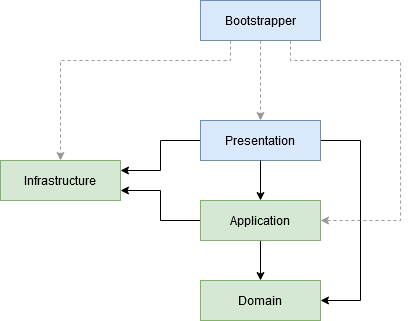

The diagram above was exported from draw.io. Its source (the exported page's mxGraphModel, read from the mxfile embedded in the PNG):
<mxGraphModel dx="1582" dy="727" grid="1" gridSize="10" guides="1" tooltips="1" connect="1" arrows="1" fold="1" page="0" pageScale="1" pageWidth="1169" pageHeight="827" math="0" shadow="0">
  <root>
    <mxCell id="0" />
    <mxCell id="1" parent="0" />
    <mxCell id="KGguiSicW4BJI-hF1nLw-1" value="Domain" style="rounded=0;whiteSpace=wrap;html=1;fillColor=#d5e8d4;strokeColor=#82b366;" parent="1" vertex="1">
      <mxGeometry x="80" y="320" width="120" height="40" as="geometry" />
    </mxCell>
    <mxCell id="KGguiSicW4BJI-hF1nLw-7" style="edgeStyle=orthogonalEdgeStyle;rounded=0;orthogonalLoop=1;jettySize=auto;html=1;exitX=0;exitY=0.5;exitDx=0;exitDy=0;entryX=1;entryY=0.75;entryDx=0;entryDy=0;" parent="1" source="KGguiSicW4BJI-hF1nLw-2" target="KGguiSicW4BJI-hF1nLw-5" edge="1">
      <mxGeometry relative="1" as="geometry" />
    </mxCell>
    <mxCell id="KGguiSicW4BJI-hF1nLw-8" style="edgeStyle=orthogonalEdgeStyle;rounded=0;orthogonalLoop=1;jettySize=auto;html=1;exitX=0.5;exitY=1;exitDx=0;exitDy=0;entryX=0.5;entryY=0;entryDx=0;entryDy=0;" parent="1" source="KGguiSicW4BJI-hF1nLw-2" target="KGguiSicW4BJI-hF1nLw-1" edge="1">
      <mxGeometry relative="1" as="geometry" />
    </mxCell>
    <mxCell id="KGguiSicW4BJI-hF1nLw-2" value="Application" style="rounded=0;whiteSpace=wrap;html=1;fillColor=#d5e8d4;strokeColor=#82b366;" parent="1" vertex="1">
      <mxGeometry x="80" y="240" width="120" height="40" as="geometry" />
    </mxCell>
    <mxCell id="KGguiSicW4BJI-hF1nLw-6" style="edgeStyle=orthogonalEdgeStyle;rounded=0;orthogonalLoop=1;jettySize=auto;html=1;exitX=0;exitY=0.5;exitDx=0;exitDy=0;entryX=1;entryY=0.25;entryDx=0;entryDy=0;" parent="1" source="KGguiSicW4BJI-hF1nLw-3" target="KGguiSicW4BJI-hF1nLw-5" edge="1">
      <mxGeometry relative="1" as="geometry" />
    </mxCell>
    <mxCell id="KGguiSicW4BJI-hF1nLw-9" style="edgeStyle=orthogonalEdgeStyle;rounded=0;orthogonalLoop=1;jettySize=auto;html=1;exitX=1;exitY=0.5;exitDx=0;exitDy=0;entryX=1;entryY=0.5;entryDx=0;entryDy=0;" parent="1" source="KGguiSicW4BJI-hF1nLw-3" target="KGguiSicW4BJI-hF1nLw-1" edge="1">
      <mxGeometry relative="1" as="geometry">
        <Array as="points">
          <mxPoint x="240" y="180" />
          <mxPoint x="240" y="340" />
        </Array>
      </mxGeometry>
    </mxCell>
    <mxCell id="KGguiSicW4BJI-hF1nLw-3" value="Presentation" style="rounded=0;whiteSpace=wrap;html=1;fillColor=#dae8fc;strokeColor=#6c8ebf;" parent="1" vertex="1">
      <mxGeometry x="80" y="160" width="120" height="40" as="geometry" />
    </mxCell>
    <mxCell id="KGguiSicW4BJI-hF1nLw-10" style="edgeStyle=orthogonalEdgeStyle;rounded=0;orthogonalLoop=1;jettySize=auto;html=1;exitX=0.25;exitY=1;exitDx=0;exitDy=0;dashed=1;strokeColor=#999999;" parent="1" source="KGguiSicW4BJI-hF1nLw-4" target="KGguiSicW4BJI-hF1nLw-5" edge="1">
      <mxGeometry relative="1" as="geometry">
        <Array as="points">
          <mxPoint x="110" y="100" />
          <mxPoint x="-60" y="100" />
        </Array>
      </mxGeometry>
    </mxCell>
    <mxCell id="KGguiSicW4BJI-hF1nLw-11" style="edgeStyle=orthogonalEdgeStyle;rounded=0;orthogonalLoop=1;jettySize=auto;html=1;exitX=0.5;exitY=1;exitDx=0;exitDy=0;entryX=0.5;entryY=0;entryDx=0;entryDy=0;dashed=1;strokeColor=#999999;" parent="1" source="KGguiSicW4BJI-hF1nLw-4" target="KGguiSicW4BJI-hF1nLw-3" edge="1">
      <mxGeometry relative="1" as="geometry" />
    </mxCell>
    <mxCell id="KGguiSicW4BJI-hF1nLw-12" style="edgeStyle=orthogonalEdgeStyle;rounded=0;orthogonalLoop=1;jettySize=auto;html=1;exitX=0.75;exitY=1;exitDx=0;exitDy=0;entryX=1;entryY=0.5;entryDx=0;entryDy=0;dashed=1;strokeColor=#999999;" parent="1" source="KGguiSicW4BJI-hF1nLw-4" target="KGguiSicW4BJI-hF1nLw-2" edge="1">
      <mxGeometry relative="1" as="geometry">
        <Array as="points">
          <mxPoint x="170" y="100" />
          <mxPoint x="280" y="100" />
          <mxPoint x="280" y="260" />
        </Array>
      </mxGeometry>
    </mxCell>
    <mxCell id="KGguiSicW4BJI-hF1nLw-4" value="Bootstrapper" style="rounded=0;whiteSpace=wrap;html=1;fillColor=#dae8fc;strokeColor=#6c8ebf;" parent="1" vertex="1">
      <mxGeometry x="80" y="40" width="120" height="40" as="geometry" />
    </mxCell>
    <mxCell id="KGguiSicW4BJI-hF1nLw-5" value="Infrastructure" style="rounded=0;whiteSpace=wrap;html=1;fillColor=#d5e8d4;strokeColor=#82b366;" parent="1" vertex="1">
      <mxGeometry x="-120" y="200" width="120" height="40" as="geometry" />
    </mxCell>
    <mxCell id="KGguiSicW4BJI-hF1nLw-14" style="edgeStyle=orthogonalEdgeStyle;rounded=0;orthogonalLoop=1;jettySize=auto;html=1;exitX=0.5;exitY=1;exitDx=0;exitDy=0;entryX=0.5;entryY=0;entryDx=0;entryDy=0;" parent="1" source="KGguiSicW4BJI-hF1nLw-3" target="KGguiSicW4BJI-hF1nLw-2" edge="1">
      <mxGeometry relative="1" as="geometry">
        <mxPoint x="90" y="190" as="sourcePoint" />
        <mxPoint x="10" y="220" as="targetPoint" />
      </mxGeometry>
    </mxCell>
  </root>
</mxGraphModel>